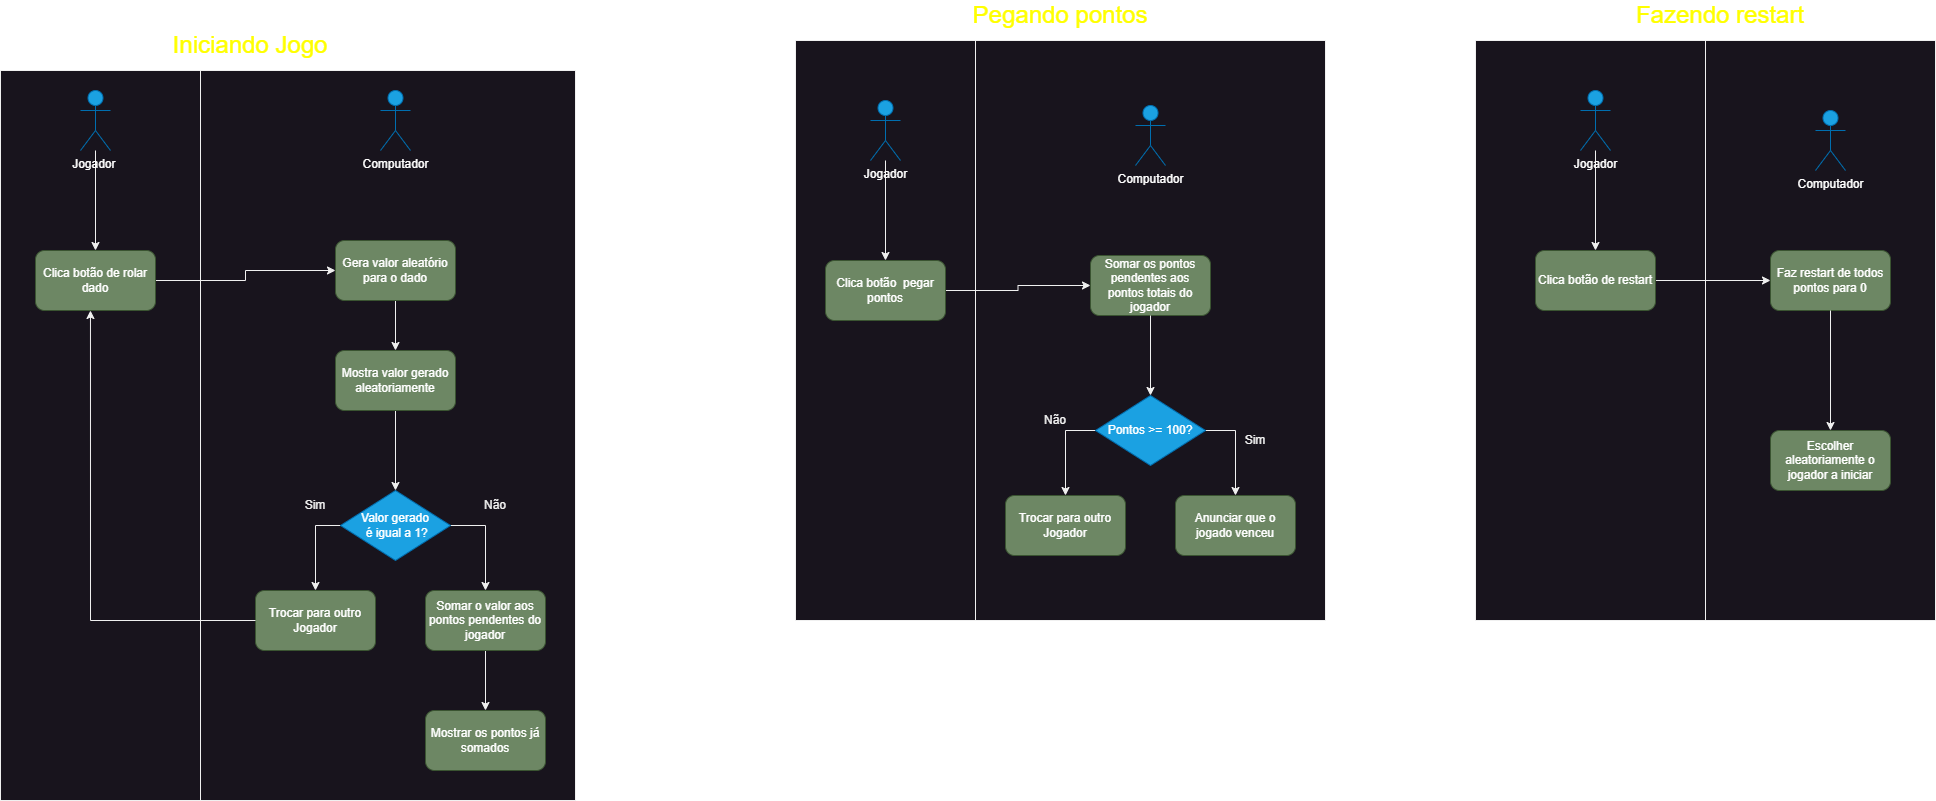

The diagram above was exported from draw.io. Its source (the exported page's mxGraphModel, read from the mxfile embedded in the PNG):
<mxGraphModel dx="1687" dy="2153" grid="1" gridSize="10" guides="1" tooltips="1" connect="1" arrows="1" fold="1" page="1" pageScale="1" pageWidth="827" pageHeight="1169" math="0" shadow="0">
  <root>
    <mxCell id="WIyWlLk6GJQsqaUBKTNV-0" />
    <mxCell id="WIyWlLk6GJQsqaUBKTNV-1" parent="WIyWlLk6GJQsqaUBKTNV-0" />
    <mxCell id="0dTydv590hy1dlbuAdB4-96" value="" style="rounded=0;whiteSpace=wrap;html=1;" vertex="1" parent="WIyWlLk6GJQsqaUBKTNV-1">
      <mxGeometry x="1930" y="30" width="230" height="580" as="geometry" />
    </mxCell>
    <mxCell id="0dTydv590hy1dlbuAdB4-95" value="" style="rounded=0;whiteSpace=wrap;html=1;" vertex="1" parent="WIyWlLk6GJQsqaUBKTNV-1">
      <mxGeometry x="1190" y="30" width="360" height="580" as="geometry" />
    </mxCell>
    <mxCell id="0dTydv590hy1dlbuAdB4-84" value="" style="rounded=0;whiteSpace=wrap;html=1;" vertex="1" parent="WIyWlLk6GJQsqaUBKTNV-1">
      <mxGeometry x="425" y="60" width="375" height="730" as="geometry" />
    </mxCell>
    <mxCell id="0dTydv590hy1dlbuAdB4-82" value="" style="rounded=0;whiteSpace=wrap;html=1;" vertex="1" parent="WIyWlLk6GJQsqaUBKTNV-1">
      <mxGeometry x="1700" y="30" width="230" height="580" as="geometry" />
    </mxCell>
    <mxCell id="0dTydv590hy1dlbuAdB4-81" value="" style="rounded=0;whiteSpace=wrap;html=1;" vertex="1" parent="WIyWlLk6GJQsqaUBKTNV-1">
      <mxGeometry x="1020" y="30" width="180" height="580" as="geometry" />
    </mxCell>
    <mxCell id="0dTydv590hy1dlbuAdB4-80" value="" style="rounded=0;whiteSpace=wrap;html=1;" vertex="1" parent="WIyWlLk6GJQsqaUBKTNV-1">
      <mxGeometry x="225" y="60" width="200" height="730" as="geometry" />
    </mxCell>
    <mxCell id="0dTydv590hy1dlbuAdB4-5" style="edgeStyle=orthogonalEdgeStyle;rounded=0;orthogonalLoop=1;jettySize=auto;html=1;" edge="1" parent="WIyWlLk6GJQsqaUBKTNV-1" source="0dTydv590hy1dlbuAdB4-1" target="0dTydv590hy1dlbuAdB4-4">
      <mxGeometry relative="1" as="geometry" />
    </mxCell>
    <mxCell id="0dTydv590hy1dlbuAdB4-1" value="Jogador&amp;nbsp;" style="shape=umlActor;verticalLabelPosition=bottom;verticalAlign=top;html=1;outlineConnect=0;fillColor=#1ba1e2;strokeColor=#006EAF;fontColor=#ffffff;" vertex="1" parent="WIyWlLk6GJQsqaUBKTNV-1">
      <mxGeometry x="305" y="80" width="30" height="60" as="geometry" />
    </mxCell>
    <mxCell id="0dTydv590hy1dlbuAdB4-10" style="edgeStyle=orthogonalEdgeStyle;rounded=0;orthogonalLoop=1;jettySize=auto;html=1;" edge="1" parent="WIyWlLk6GJQsqaUBKTNV-1" source="0dTydv590hy1dlbuAdB4-4" target="0dTydv590hy1dlbuAdB4-9">
      <mxGeometry relative="1" as="geometry" />
    </mxCell>
    <mxCell id="0dTydv590hy1dlbuAdB4-4" value="Clica botão de rolar dado" style="rounded=1;whiteSpace=wrap;html=1;fillColor=#6d8764;strokeColor=#3A5431;fontColor=#ffffff;" vertex="1" parent="WIyWlLk6GJQsqaUBKTNV-1">
      <mxGeometry x="260" y="240" width="120" height="60" as="geometry" />
    </mxCell>
    <mxCell id="0dTydv590hy1dlbuAdB4-7" value="Computador" style="shape=umlActor;verticalLabelPosition=bottom;verticalAlign=top;html=1;outlineConnect=0;fillColor=#1ba1e2;fontColor=#ffffff;strokeColor=#006EAF;" vertex="1" parent="WIyWlLk6GJQsqaUBKTNV-1">
      <mxGeometry x="605" y="80" width="30" height="60" as="geometry" />
    </mxCell>
    <mxCell id="0dTydv590hy1dlbuAdB4-14" style="edgeStyle=orthogonalEdgeStyle;rounded=0;orthogonalLoop=1;jettySize=auto;html=1;" edge="1" parent="WIyWlLk6GJQsqaUBKTNV-1" source="0dTydv590hy1dlbuAdB4-9" target="0dTydv590hy1dlbuAdB4-13">
      <mxGeometry relative="1" as="geometry" />
    </mxCell>
    <mxCell id="0dTydv590hy1dlbuAdB4-9" value="Gera valor aleatório para o dado" style="rounded=1;whiteSpace=wrap;html=1;fillColor=#6d8764;strokeColor=#3A5431;fontColor=#ffffff;" vertex="1" parent="WIyWlLk6GJQsqaUBKTNV-1">
      <mxGeometry x="560" y="230" width="120" height="60" as="geometry" />
    </mxCell>
    <mxCell id="0dTydv590hy1dlbuAdB4-16" style="edgeStyle=orthogonalEdgeStyle;rounded=0;orthogonalLoop=1;jettySize=auto;html=1;" edge="1" parent="WIyWlLk6GJQsqaUBKTNV-1" source="0dTydv590hy1dlbuAdB4-13" target="0dTydv590hy1dlbuAdB4-15">
      <mxGeometry relative="1" as="geometry" />
    </mxCell>
    <mxCell id="0dTydv590hy1dlbuAdB4-13" value="Mostra valor gerado aleatoriamente" style="rounded=1;whiteSpace=wrap;html=1;fillColor=#6d8764;strokeColor=#3A5431;fontColor=#ffffff;" vertex="1" parent="WIyWlLk6GJQsqaUBKTNV-1">
      <mxGeometry x="560" y="340" width="120" height="60" as="geometry" />
    </mxCell>
    <mxCell id="0dTydv590hy1dlbuAdB4-21" style="edgeStyle=orthogonalEdgeStyle;rounded=0;orthogonalLoop=1;jettySize=auto;html=1;" edge="1" parent="WIyWlLk6GJQsqaUBKTNV-1" source="0dTydv590hy1dlbuAdB4-15" target="0dTydv590hy1dlbuAdB4-18">
      <mxGeometry relative="1" as="geometry">
        <Array as="points">
          <mxPoint x="710" y="515" />
        </Array>
      </mxGeometry>
    </mxCell>
    <mxCell id="0dTydv590hy1dlbuAdB4-27" style="edgeStyle=orthogonalEdgeStyle;rounded=0;orthogonalLoop=1;jettySize=auto;html=1;entryX=0.5;entryY=0;entryDx=0;entryDy=0;" edge="1" parent="WIyWlLk6GJQsqaUBKTNV-1" source="0dTydv590hy1dlbuAdB4-15" target="0dTydv590hy1dlbuAdB4-25">
      <mxGeometry relative="1" as="geometry">
        <Array as="points">
          <mxPoint x="540" y="515" />
        </Array>
      </mxGeometry>
    </mxCell>
    <mxCell id="0dTydv590hy1dlbuAdB4-15" value="Valor gerado&lt;div&gt;&amp;nbsp;é igual a 1?&lt;/div&gt;" style="rhombus;whiteSpace=wrap;html=1;fillColor=#1ba1e2;fontColor=#ffffff;strokeColor=#006EAF;" vertex="1" parent="WIyWlLk6GJQsqaUBKTNV-1">
      <mxGeometry x="565" y="480" width="110" height="70" as="geometry" />
    </mxCell>
    <mxCell id="0dTydv590hy1dlbuAdB4-20" style="edgeStyle=orthogonalEdgeStyle;rounded=0;orthogonalLoop=1;jettySize=auto;html=1;" edge="1" parent="WIyWlLk6GJQsqaUBKTNV-1" source="0dTydv590hy1dlbuAdB4-18" target="0dTydv590hy1dlbuAdB4-19">
      <mxGeometry relative="1" as="geometry" />
    </mxCell>
    <mxCell id="0dTydv590hy1dlbuAdB4-18" value="Somar o valor aos pontos pendentes do jogador" style="rounded=1;whiteSpace=wrap;html=1;fillColor=#6d8764;strokeColor=#3A5431;fontColor=#ffffff;" vertex="1" parent="WIyWlLk6GJQsqaUBKTNV-1">
      <mxGeometry x="650" y="580" width="120" height="60" as="geometry" />
    </mxCell>
    <mxCell id="0dTydv590hy1dlbuAdB4-19" value="Mostrar os pontos já somados" style="rounded=1;whiteSpace=wrap;html=1;fillColor=#6d8764;strokeColor=#3A5431;fontColor=#ffffff;" vertex="1" parent="WIyWlLk6GJQsqaUBKTNV-1">
      <mxGeometry x="650" y="700" width="120" height="60" as="geometry" />
    </mxCell>
    <mxCell id="0dTydv590hy1dlbuAdB4-24" value="Não" style="text;html=1;align=center;verticalAlign=middle;whiteSpace=wrap;rounded=0;" vertex="1" parent="WIyWlLk6GJQsqaUBKTNV-1">
      <mxGeometry x="690" y="480" width="60" height="30" as="geometry" />
    </mxCell>
    <mxCell id="0dTydv590hy1dlbuAdB4-25" value="Trocar para outro Jogador" style="rounded=1;whiteSpace=wrap;html=1;fillColor=#6d8764;strokeColor=#3A5431;fontColor=#ffffff;" vertex="1" parent="WIyWlLk6GJQsqaUBKTNV-1">
      <mxGeometry x="480" y="580" width="120" height="60" as="geometry" />
    </mxCell>
    <mxCell id="0dTydv590hy1dlbuAdB4-26" value="Sim" style="text;html=1;align=center;verticalAlign=middle;whiteSpace=wrap;rounded=0;" vertex="1" parent="WIyWlLk6GJQsqaUBKTNV-1">
      <mxGeometry x="510" y="480" width="60" height="30" as="geometry" />
    </mxCell>
    <mxCell id="0dTydv590hy1dlbuAdB4-47" style="edgeStyle=orthogonalEdgeStyle;rounded=0;orthogonalLoop=1;jettySize=auto;html=1;" edge="1" parent="WIyWlLk6GJQsqaUBKTNV-1" source="0dTydv590hy1dlbuAdB4-48" target="0dTydv590hy1dlbuAdB4-50">
      <mxGeometry relative="1" as="geometry" />
    </mxCell>
    <mxCell id="0dTydv590hy1dlbuAdB4-48" value="Jogador" style="shape=umlActor;verticalLabelPosition=bottom;verticalAlign=top;html=1;outlineConnect=0;fillColor=#1ba1e2;strokeColor=#006EAF;fontColor=#ffffff;" vertex="1" parent="WIyWlLk6GJQsqaUBKTNV-1">
      <mxGeometry x="1095" y="90" width="30" height="60" as="geometry" />
    </mxCell>
    <mxCell id="0dTydv590hy1dlbuAdB4-49" style="edgeStyle=orthogonalEdgeStyle;rounded=0;orthogonalLoop=1;jettySize=auto;html=1;" edge="1" parent="WIyWlLk6GJQsqaUBKTNV-1" source="0dTydv590hy1dlbuAdB4-50" target="0dTydv590hy1dlbuAdB4-53">
      <mxGeometry relative="1" as="geometry" />
    </mxCell>
    <mxCell id="0dTydv590hy1dlbuAdB4-50" value="Clica botão&amp;nbsp; pegar pontos" style="rounded=1;whiteSpace=wrap;html=1;fillColor=#6d8764;strokeColor=#3A5431;fontColor=#ffffff;" vertex="1" parent="WIyWlLk6GJQsqaUBKTNV-1">
      <mxGeometry x="1050" y="250" width="120" height="60" as="geometry" />
    </mxCell>
    <mxCell id="0dTydv590hy1dlbuAdB4-51" value="Computador" style="shape=umlActor;verticalLabelPosition=bottom;verticalAlign=top;html=1;outlineConnect=0;fillColor=#1ba1e2;fontColor=#ffffff;strokeColor=#006EAF;" vertex="1" parent="WIyWlLk6GJQsqaUBKTNV-1">
      <mxGeometry x="1360" y="95" width="30" height="60" as="geometry" />
    </mxCell>
    <mxCell id="0dTydv590hy1dlbuAdB4-53" value="Somar os pontos pendentes aos pontos totais do jogador" style="rounded=1;whiteSpace=wrap;html=1;fillColor=#6d8764;strokeColor=#3A5431;fontColor=#ffffff;" vertex="1" parent="WIyWlLk6GJQsqaUBKTNV-1">
      <mxGeometry x="1315" y="245" width="120" height="60" as="geometry" />
    </mxCell>
    <mxCell id="0dTydv590hy1dlbuAdB4-54" style="edgeStyle=orthogonalEdgeStyle;rounded=0;orthogonalLoop=1;jettySize=auto;html=1;" edge="1" parent="WIyWlLk6GJQsqaUBKTNV-1" source="0dTydv590hy1dlbuAdB4-53" target="0dTydv590hy1dlbuAdB4-58">
      <mxGeometry relative="1" as="geometry">
        <mxPoint x="1355" y="415" as="sourcePoint" />
      </mxGeometry>
    </mxCell>
    <mxCell id="0dTydv590hy1dlbuAdB4-56" style="edgeStyle=orthogonalEdgeStyle;rounded=0;orthogonalLoop=1;jettySize=auto;html=1;" edge="1" parent="WIyWlLk6GJQsqaUBKTNV-1" source="0dTydv590hy1dlbuAdB4-58" target="0dTydv590hy1dlbuAdB4-60">
      <mxGeometry relative="1" as="geometry">
        <Array as="points">
          <mxPoint x="1460" y="420" />
        </Array>
      </mxGeometry>
    </mxCell>
    <mxCell id="0dTydv590hy1dlbuAdB4-57" style="edgeStyle=orthogonalEdgeStyle;rounded=0;orthogonalLoop=1;jettySize=auto;html=1;entryX=0.5;entryY=0;entryDx=0;entryDy=0;" edge="1" parent="WIyWlLk6GJQsqaUBKTNV-1" source="0dTydv590hy1dlbuAdB4-58" target="0dTydv590hy1dlbuAdB4-63">
      <mxGeometry relative="1" as="geometry">
        <Array as="points">
          <mxPoint x="1290" y="420" />
        </Array>
      </mxGeometry>
    </mxCell>
    <mxCell id="0dTydv590hy1dlbuAdB4-58" value="Pontos &amp;gt;= 100?" style="rhombus;whiteSpace=wrap;html=1;fillColor=#1ba1e2;fontColor=#ffffff;strokeColor=#006EAF;" vertex="1" parent="WIyWlLk6GJQsqaUBKTNV-1">
      <mxGeometry x="1320" y="385" width="110" height="70" as="geometry" />
    </mxCell>
    <mxCell id="0dTydv590hy1dlbuAdB4-60" value="Anunciar que o jogado venceu" style="rounded=1;whiteSpace=wrap;html=1;fillColor=#6d8764;strokeColor=#3A5431;fontColor=#ffffff;" vertex="1" parent="WIyWlLk6GJQsqaUBKTNV-1">
      <mxGeometry x="1400" y="485" width="120" height="60" as="geometry" />
    </mxCell>
    <mxCell id="0dTydv590hy1dlbuAdB4-62" value="Não" style="text;html=1;align=center;verticalAlign=middle;whiteSpace=wrap;rounded=0;" vertex="1" parent="WIyWlLk6GJQsqaUBKTNV-1">
      <mxGeometry x="1250" y="395" width="60" height="30" as="geometry" />
    </mxCell>
    <mxCell id="0dTydv590hy1dlbuAdB4-63" value="Trocar para outro Jogador" style="rounded=1;whiteSpace=wrap;html=1;fillColor=#6d8764;strokeColor=#3A5431;fontColor=#ffffff;" vertex="1" parent="WIyWlLk6GJQsqaUBKTNV-1">
      <mxGeometry x="1230" y="485" width="120" height="60" as="geometry" />
    </mxCell>
    <mxCell id="0dTydv590hy1dlbuAdB4-64" value="Sim" style="text;html=1;align=center;verticalAlign=middle;whiteSpace=wrap;rounded=0;" vertex="1" parent="WIyWlLk6GJQsqaUBKTNV-1">
      <mxGeometry x="1450" y="415" width="60" height="30" as="geometry" />
    </mxCell>
    <mxCell id="0dTydv590hy1dlbuAdB4-65" style="edgeStyle=orthogonalEdgeStyle;rounded=0;orthogonalLoop=1;jettySize=auto;html=1;entryX=0.458;entryY=1;entryDx=0;entryDy=0;entryPerimeter=0;" edge="1" parent="WIyWlLk6GJQsqaUBKTNV-1" source="0dTydv590hy1dlbuAdB4-25" target="0dTydv590hy1dlbuAdB4-4">
      <mxGeometry relative="1" as="geometry" />
    </mxCell>
    <mxCell id="0dTydv590hy1dlbuAdB4-66" style="edgeStyle=orthogonalEdgeStyle;rounded=0;orthogonalLoop=1;jettySize=auto;html=1;" edge="1" parent="WIyWlLk6GJQsqaUBKTNV-1" source="0dTydv590hy1dlbuAdB4-67" target="0dTydv590hy1dlbuAdB4-69">
      <mxGeometry relative="1" as="geometry" />
    </mxCell>
    <mxCell id="0dTydv590hy1dlbuAdB4-67" value="Jogador" style="shape=umlActor;verticalLabelPosition=bottom;verticalAlign=top;html=1;outlineConnect=0;fillColor=#1ba1e2;strokeColor=#006EAF;fontColor=#ffffff;" vertex="1" parent="WIyWlLk6GJQsqaUBKTNV-1">
      <mxGeometry x="1805" y="80" width="30" height="60" as="geometry" />
    </mxCell>
    <mxCell id="0dTydv590hy1dlbuAdB4-68" style="edgeStyle=orthogonalEdgeStyle;rounded=0;orthogonalLoop=1;jettySize=auto;html=1;" edge="1" parent="WIyWlLk6GJQsqaUBKTNV-1" source="0dTydv590hy1dlbuAdB4-69" target="0dTydv590hy1dlbuAdB4-71">
      <mxGeometry relative="1" as="geometry" />
    </mxCell>
    <mxCell id="0dTydv590hy1dlbuAdB4-69" value="Clica botão de restart" style="rounded=1;whiteSpace=wrap;html=1;fillColor=#6d8764;strokeColor=#3A5431;fontColor=#ffffff;" vertex="1" parent="WIyWlLk6GJQsqaUBKTNV-1">
      <mxGeometry x="1760" y="240" width="120" height="60" as="geometry" />
    </mxCell>
    <mxCell id="0dTydv590hy1dlbuAdB4-70" value="Computador" style="shape=umlActor;verticalLabelPosition=bottom;verticalAlign=top;html=1;outlineConnect=0;fillColor=#1ba1e2;fontColor=#ffffff;strokeColor=#006EAF;" vertex="1" parent="WIyWlLk6GJQsqaUBKTNV-1">
      <mxGeometry x="2040" y="100" width="30" height="60" as="geometry" />
    </mxCell>
    <mxCell id="0dTydv590hy1dlbuAdB4-71" value="Faz restart de todos pontos para 0" style="rounded=1;whiteSpace=wrap;html=1;fillColor=#6d8764;strokeColor=#3A5431;fontColor=#ffffff;" vertex="1" parent="WIyWlLk6GJQsqaUBKTNV-1">
      <mxGeometry x="1995" y="240" width="120" height="60" as="geometry" />
    </mxCell>
    <mxCell id="0dTydv590hy1dlbuAdB4-72" style="edgeStyle=orthogonalEdgeStyle;rounded=0;orthogonalLoop=1;jettySize=auto;html=1;" edge="1" parent="WIyWlLk6GJQsqaUBKTNV-1" source="0dTydv590hy1dlbuAdB4-71" target="0dTydv590hy1dlbuAdB4-76">
      <mxGeometry relative="1" as="geometry">
        <mxPoint x="2035" y="410" as="sourcePoint" />
        <mxPoint x="2055" y="380" as="targetPoint" />
      </mxGeometry>
    </mxCell>
    <mxCell id="0dTydv590hy1dlbuAdB4-76" value="Escolher aleatoriamente o jogador a iniciar" style="rounded=1;whiteSpace=wrap;html=1;fillColor=#6d8764;strokeColor=#3A5431;fontColor=#ffffff;" vertex="1" parent="WIyWlLk6GJQsqaUBKTNV-1">
      <mxGeometry x="1995" y="420" width="120" height="60" as="geometry" />
    </mxCell>
    <mxCell id="0dTydv590hy1dlbuAdB4-97" value="&lt;font color=&quot;#ffff00&quot; style=&quot;font-size: 24px;&quot;&gt;Iniciando Jogo&lt;/font&gt;" style="text;html=1;align=center;verticalAlign=middle;whiteSpace=wrap;rounded=0;fontSize=24;" vertex="1" parent="WIyWlLk6GJQsqaUBKTNV-1">
      <mxGeometry x="380" y="20" width="190" height="30" as="geometry" />
    </mxCell>
    <mxCell id="0dTydv590hy1dlbuAdB4-98" value="&lt;font color=&quot;#ffff00&quot; style=&quot;font-size: 24px;&quot;&gt;Pegando pontos&lt;/font&gt;" style="text;html=1;align=center;verticalAlign=middle;whiteSpace=wrap;rounded=0;fontSize=24;" vertex="1" parent="WIyWlLk6GJQsqaUBKTNV-1">
      <mxGeometry x="1190" y="-10" width="190" height="30" as="geometry" />
    </mxCell>
    <mxCell id="0dTydv590hy1dlbuAdB4-99" value="&lt;font color=&quot;#ffff00&quot; style=&quot;font-size: 24px;&quot;&gt;Fazendo restart&lt;/font&gt;" style="text;html=1;align=center;verticalAlign=middle;whiteSpace=wrap;rounded=0;fontSize=24;" vertex="1" parent="WIyWlLk6GJQsqaUBKTNV-1">
      <mxGeometry x="1850" y="-10" width="190" height="30" as="geometry" />
    </mxCell>
  </root>
</mxGraphModel>